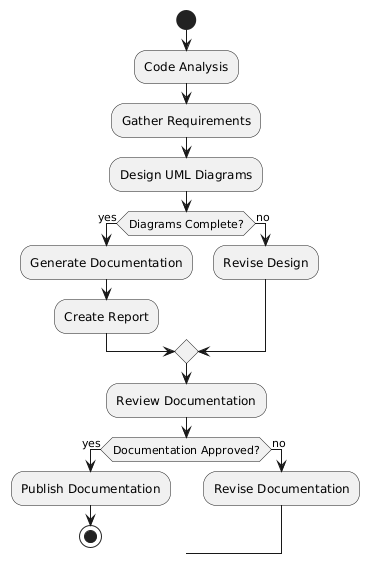

The diagram above was rendered by PlantUML. Its source (embedded in the PNG):
@startuml
start

:Code Analysis;
:Gather Requirements;
:Design UML Diagrams;

if (Diagrams Complete?) then (yes)
  :Generate Documentation;
  :Create Report;
else (no)
  :Revise Design;
endif

:Review Documentation;

if (Documentation Approved?) then (yes)
  :Publish Documentation;
  stop
else (no)
  :Revise Documentation;
endif
@enduml